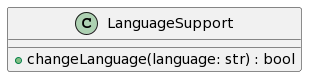

The diagram above was rendered by PlantUML. Its source (embedded in the PNG):
@startuml
class LanguageSupport {
    +changeLanguage(language: str) : bool
}
@enduml